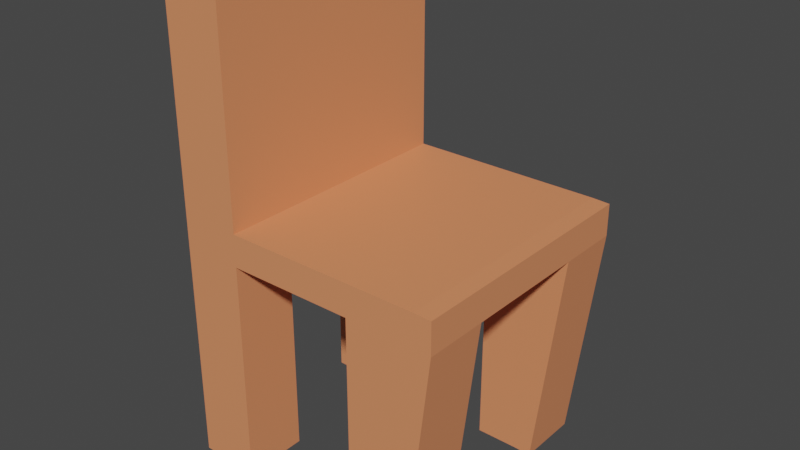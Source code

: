 # Source: Chair.blend  (saved by Blender 2.81.16; exported with 4.5.12 LTS)
import bpy
from mathutils import Matrix  # noqa: F401  (used for matrix-valued properties, if any)

bpy.ops.wm.read_factory_settings(use_empty=True)
scene = bpy.context.scene
scene.name = 'Scene'

# ---- collections
col_collection = bpy.data.collections.new('Collection'); scene.collection.children.link(col_collection)

# ---- materials (node trees are filled in below, after node groups)
mat_material_001 = bpy.data.materials.new('Material.001')
mat_material_001.use_transparent_shadow = False

# ---- material node trees
mat_material_001.use_nodes = True; mat_material_001.node_tree.nodes.clear()
_N = mat_material_001.node_tree.nodes; _L = mat_material_001.node_tree.links
n0 = _N.new('ShaderNodeOutputMaterial'); n0.name = 'Material Output'; n0.location = (300, 300)
n1 = _N.new('ShaderNodeBsdfPrincipled'); n1.name = 'Principled BSDF'; n1.location = (10, 300)
n1.distribution = 'GGX'
n1.subsurface_method = 'BURLEY'
n1.inputs[0].default_value = (0.8, 0.2736, 0.1226, 1.0)
n1.inputs[3].default_value = 1.45
n1.inputs[27].default_value = (0.0, 0.0, 0.0, 1.0)
n1.inputs[28].default_value = 1.0
_L.new(n1.outputs[0], n0.inputs[0])
n0.is_active_output = True

# ---- world
world_world = bpy.data.worlds.new('World'); scene.world = world_world
world_world.use_nodes = True; world_world.node_tree.nodes.clear()
_N = world_world.node_tree.nodes; _L = world_world.node_tree.links
n0 = _N.new('ShaderNodeOutputWorld'); n0.name = 'World Output'; n0.location = (300, 300)
n1 = _N.new('ShaderNodeBackground'); n1.name = 'Background'; n1.location = (10, 300)
n1.inputs[0].default_value = (0.05088, 0.05088, 0.05088, 1.0)
_L.new(n1.outputs[0], n0.inputs[0])
n0.is_active_output = True
world_world.color = (0.05088, 0.05088, 0.05088)
world_world.use_sun_shadow = False
world_world.sun_shadow_jitter_overblur = 0.0

# ---- meshes
me_cube_001 = bpy.data.meshes.new('Cube.001')
me_cube_001.from_pydata([(-1.0, -1.0, -1.0), (-1.0, -1.0, 1.0), (-1.0, 1.0, -1.0), (-1.0, 1.0, 1.0), (-0.5265, -1.0, -1.0), (-0.5265, -1.0, 1.0), (-0.5265, 1.0, -1.0), (-0.5265, 1.0, 1.0), (-1.0, -1.0, 0.0), (-1.0, 1.0, 0.0), (-0.5265, 1.0, 0.0), (-0.5265, -1.0, 0.0), (-1.0, 1.0, -0.5), (-0.5265, 1.0, -0.5), (-0.5265, -1.0, -0.5), (-1.0, -1.0, -0.5), (-1.0, 1.0, -0.75), (-0.5265, 1.0, -0.75), (-0.5265, -1.0, -0.75), (-1.0, -1.0, -0.75), (1.002, 1.0, -0.75), (1.002, 1.0, -1.0), (1.002, -1.0, -1.0), (1.002, -1.0, -0.75), (-1.0, 0.0, -1.0), (-1.0, 0.0, 1.0), (-0.5265, 0.0, -1.0), (-0.5265, 0.0, 1.0), (-0.5265, 0.0, 0.0), (-1.0, 0.0, 0.0), (-1.0, 0.0, -0.5), (-0.5265, 0.0, -0.5), (-0.5265, 0.0, -0.75), (-1.0, 0.0, -0.75), (1.002, 0.0, -1.0), (1.002, 0.0, -0.75), (-1.0, 0.5, 1.0), (-0.5265, 0.5, -1.0), (-1.0, 0.5, 0.0), (-1.0, 0.5, -0.5), (-1.0, 0.5, -0.75), (1.002, 0.5, -1.0), (-1.0, 0.5, -1.0), (-0.5265, 0.5, 1.0), (-0.5265, 0.5, 0.0), (-0.5265, 0.5, -0.5), (-0.5265, 0.5, -0.75), (1.002, 0.5, -0.75), (-1.0, -0.5, -1.0), (-0.5265, -0.5, 1.0), (-0.5265, -0.5, 0.0), (-0.5265, -0.5, -0.5), (-0.5265, -0.5, -0.75), (1.002, -0.5, -0.75), (-1.0, -0.5, 1.0), (-0.5265, -0.5, -1.0), (-1.0, -0.5, 0.0), (-1.0, -0.5, -0.5), (-1.0, -0.5, -0.75), (1.002, -0.5, -1.0), (0.1327, 1.0, -0.75), (0.1327, 1.0, -1.0), (0.1327, -1.0, -0.75), (0.1327, -1.0, -1.0), (0.1327, 0.0, -1.0), (0.1327, 0.0, -0.75), (0.1327, 0.5, -0.75), (0.1327, 0.5, -1.0), (0.1327, -0.5, -1.0), (0.1327, -0.5, -0.75), (0.4623, 1.0, -0.75), (0.4623, -1.0, -0.75), (0.4623, -1.0, -1.0), (0.4623, 0.0, -1.0), (0.4623, 0.0, -0.75), (0.4623, 0.5, -0.75), (0.4623, 0.5, -1.0), (0.4623, -0.5, -1.0), (0.4623, -0.5, -0.75), (0.4623, 1.0, -1.0), (-1.0, -0.5, -2.748), (-1.0, -1.0, -2.748), (-0.5265, 1.0, -2.748), (-1.0, 1.0, -2.748), (-0.5265, 0.5, -2.748), (-0.5265, -1.0, -2.748), (0.7918, 0.5, -2.748), (0.7918, 1.0, -2.748), (0.4623, -1.0, -2.748), (0.7918, -1.0, -2.748), (-1.0, 0.5, -2.748), (0.4623, 0.5, -2.748), (-0.5265, -0.5, -2.748), (0.7918, -0.5, -2.748), (0.4623, -0.5, -2.748), (0.4623, 1.0, -2.748), (1.137, 1.0, -0.7554), (1.137, 1.0, -1.005), (1.137, 0.5, -1.005), (1.137, -1.0, -0.7554), (1.137, -1.0, -1.005), (1.137, -0.5, -0.7554), (1.137, -0.5, -1.005), (1.137, 0.0, -1.005), (1.137, 0.5, -0.7554), (1.137, 0.0, -0.7554), (0.9269, 0.5, -2.754), (0.9269, 1.0, -2.754), (0.9269, -1.0, -2.754), (0.9269, -0.5, -2.754)], [], [(38, 36, 3, 9), (9, 3, 7, 10), (50, 49, 5, 11), (11, 5, 1, 8), (37, 42, 90, 84), (49, 54, 1, 5), (14, 11, 8, 15), (51, 50, 11, 14), (12, 9, 10, 13), (39, 38, 9, 12), (40, 39, 12, 16), (16, 12, 13, 17), (52, 51, 14, 18), (18, 14, 15, 19), (4, 18, 19, 0), (79, 70, 20, 21), (2, 16, 17, 6), (42, 40, 16, 2), (53, 23, 99, 101), (78, 71, 23, 53), (71, 72, 22, 23), (41, 86, 106, 98), (77, 73, 34, 59), (75, 74, 35, 47), (23, 22, 100, 99), (48, 58, 33, 24), (46, 45, 31, 32), (58, 57, 30, 33), (57, 56, 29, 30), (45, 44, 28, 31), (43, 36, 25, 27), (42, 37, 26, 24), (44, 43, 27, 28), (56, 54, 25, 29), (10, 7, 43, 44), (72, 77, 94, 88), (7, 3, 36, 43), (13, 10, 44, 45), (17, 13, 45, 46), (35, 53, 101, 105), (70, 75, 47, 20), (73, 76, 41, 34), (24, 33, 40, 42), (33, 30, 39, 40), (30, 29, 38, 39), (29, 25, 36, 38), (8, 1, 54, 56), (15, 8, 56, 57), (19, 15, 57, 58), (0, 19, 58, 48), (22, 72, 88, 89), (74, 78, 53, 35), (34, 41, 98, 103), (32, 31, 51, 52), (31, 28, 50, 51), (27, 25, 54, 49), (24, 26, 55, 48), (28, 27, 49, 50), (32, 52, 69, 65), (4, 55, 68, 63), (26, 37, 67, 64), (17, 46, 66, 60), (46, 32, 65, 66), (55, 26, 64, 68), (37, 6, 61, 67), (18, 4, 63, 62), (52, 18, 62, 69), (6, 17, 60, 61), (65, 69, 78, 74), (63, 68, 77, 72), (64, 67, 76, 73), (60, 66, 75, 70), (66, 65, 74, 75), (68, 64, 73, 77), (67, 61, 79, 76), (62, 63, 72, 71), (69, 62, 71, 78), (61, 60, 70, 79), (80, 92, 85, 81), (91, 95, 87, 86), (83, 82, 84, 90), (88, 94, 93, 89), (6, 37, 84, 82), (21, 20, 96, 97), (42, 2, 83, 90), (0, 48, 80, 81), (4, 0, 81, 85), (55, 4, 85, 92), (48, 55, 92, 80), (76, 79, 95, 91), (2, 6, 82, 83), (79, 21, 87, 95), (77, 59, 93, 94), (41, 76, 91, 86), (102, 101, 99, 100), (102, 100, 108, 109), (98, 104, 105, 103), (97, 96, 104, 98), (103, 105, 101, 102), (97, 98, 106, 107), (59, 34, 103, 102), (87, 21, 97, 107), (22, 89, 108, 100), (89, 93, 109, 108), (47, 35, 105, 104), (86, 87, 107, 106), (93, 59, 102, 109), (20, 47, 104, 96)])
_uv = me_cube_001.uv_layers.new(name='UVMap')
_uv.uv.foreach_set('vector', [0.5, 0.1875, 0.625, 0.1875, 0.625, 0.25, 0.5, 0.25, 0.5, 0.25, 0.625, 0.25, 0.625, 0.5, 0.5, 0.5, 0.5, 0.6875, 0.625, 0.6875, 0.625, 0.75, 0.5, 0.75, 0.5, 0.75, 0.625, 0.75, 0.625, 1.0, 0.5, 1.0, 0.375, 0.5625, 0.125, 0.5625, 0.125, 0.5625, 0.375, 0.5625, 0.625, 0.6875, 0.875, 0.6875, 0.875, 0.75, 0.625, 0.75, 0.4375, 0.75, 0.5, 0.75, 0.5, 1.0, 0.4375, 1.0, 0.4375, 0.6875, 0.5, 0.6875, 0.5, 0.75, 0.4375, 0.75, 0.4375, 0.25, 0.5, 0.25, 0.5, 0.5, 0.4375, 0.5, 0.4375, 0.1875, 0.5, 0.1875, 0.5, 0.25, 0.4375, 0.25, 0.4062, 0.1875, 0.4375, 0.1875, 0.4375, 0.25, 0.4062, 0.25, 0.4062, 0.25, 0.4375, 0.25, 0.4375, 0.5, 0.4062, 0.5, 0.4062, 0.6875, 0.4375, 0.6875, 0.4375, 0.75, 0.4062, 0.75, 0.4062, 0.75, 0.4375, 0.75, 0.4375, 1.0, 0.4062, 1.0, 0.375, 0.75, 0.4062, 0.75, 0.4062, 1.0, 0.375, 1.0, 0.375, 0.5, 0.4062, 0.5, 0.4062, 0.5, 0.375, 0.5, 0.375, 0.25, 0.4062, 0.25, 0.4062, 0.5, 0.375, 0.5, 0.375, 0.1875, 0.4062, 0.1875, 0.4062, 0.25, 0.375, 0.25, 0.4062, 0.6875, 0.4062, 0.75, 0.4062, 0.75, 0.4062, 0.6875, 0.4062, 0.6875, 0.4062, 0.75, 0.4062, 0.75, 0.4062, 0.6875, 0.4062, 0.75, 0.375, 0.75, 0.375, 0.75, 0.4062, 0.75, 0.375, 0.5625, 0.375, 0.5625, 0.375, 0.5625, 0.375, 0.5625, 0.375, 0.6875, 0.375, 0.625, 0.375, 0.625, 0.375, 0.6875, 0.4062, 0.5625, 0.4062, 0.625, 0.4062, 0.625, 0.4062, 0.5625, 0.4062, 0.75, 0.375, 0.75, 0.375, 0.75, 0.4062, 0.75, 0.375, 0.0625, 0.4062, 0.0625, 0.4062, 0.125, 0.375, 0.125, 0.4062, 0.5625, 0.4375, 0.5625, 0.4375, 0.625, 0.4062, 0.625, 0.4062, 0.0625, 0.4375, 0.0625, 0.4375, 0.125, 0.4062, 0.125, 0.4375, 0.0625, 0.5, 0.0625, 0.5, 0.125, 0.4375, 0.125, 0.4375, 0.5625, 0.5, 0.5625, 0.5, 0.625, 0.4375, 0.625, 0.625, 0.5625, 0.875, 0.5625, 0.875, 0.625, 0.625, 0.625, 0.125, 0.5625, 0.375, 0.5625, 0.375, 0.625, 0.125, 0.625, 0.5, 0.5625, 0.625, 0.5625, 0.625, 0.625, 0.5, 0.625, 0.5, 0.0625, 0.625, 0.0625, 0.625, 0.125, 0.5, 0.125, 0.5, 0.5, 0.625, 0.5, 0.625, 0.5625, 0.5, 0.5625, 0.375, 0.75, 0.375, 0.6875, 0.375, 0.6875, 0.375, 0.75, 0.625, 0.5, 0.875, 0.5, 0.875, 0.5625, 0.625, 0.5625, 0.4375, 0.5, 0.5, 0.5, 0.5, 0.5625, 0.4375, 0.5625, 0.4062, 0.5, 0.4375, 0.5, 0.4375, 0.5625, 0.4062, 0.5625, 0.4062, 0.625, 0.4062, 0.6875, 0.4062, 0.6875, 0.4062, 0.625, 0.4062, 0.5, 0.4062, 0.5625, 0.4062, 0.5625, 0.4062, 0.5, 0.375, 0.625, 0.375, 0.5625, 0.375, 0.5625, 0.375, 0.625, 0.375, 0.125, 0.4062, 0.125, 0.4062, 0.1875, 0.375, 0.1875, 0.4062, 0.125, 0.4375, 0.125, 0.4375, 0.1875, 0.4062, 0.1875, 0.4375, 0.125, 0.5, 0.125, 0.5, 0.1875, 0.4375, 0.1875, 0.5, 0.125, 0.625, 0.125, 0.625, 0.1875, 0.5, 0.1875, 0.5, 0.0, 0.625, 0.0, 0.625, 0.0625, 0.5, 0.0625, 0.4375, 0.0, 0.5, 0.0, 0.5, 0.0625, 0.4375, 0.0625, 0.4062, 0.0, 0.4375, 0.0, 0.4375, 0.0625, 0.4062, 0.0625, 0.375, 0.0, 0.4062, 0.0, 0.4062, 0.0625, 0.375, 0.0625, 0.375, 0.75, 0.375, 0.75, 0.375, 0.75, 0.375, 0.75, 0.4062, 0.625, 0.4062, 0.6875, 0.4062, 0.6875, 0.4062, 0.625, 0.375, 0.625, 0.375, 0.5625, 0.375, 0.5625, 0.375, 0.625, 0.4062, 0.625, 0.4375, 0.625, 0.4375, 0.6875, 0.4062, 0.6875, 0.4375, 0.625, 0.5, 0.625, 0.5, 0.6875, 0.4375, 0.6875, 0.625, 0.625, 0.875, 0.625, 0.875, 0.6875, 0.625, 0.6875, 0.125, 0.625, 0.375, 0.625, 0.375, 0.6875, 0.125, 0.6875, 0.5, 0.625, 0.625, 0.625, 0.625, 0.6875, 0.5, 0.6875, 0.4062, 0.625, 0.4062, 0.6875, 0.4062, 0.6875, 0.4062, 0.625, 0.375, 0.75, 0.375, 0.6875, 0.375, 0.6875, 0.375, 0.75, 0.375, 0.625, 0.375, 0.5625, 0.375, 0.5625, 0.375, 0.625, 0.4062, 0.5, 0.4062, 0.5625, 0.4062, 0.5625, 0.4062, 0.5, 0.4062, 0.5625, 0.4062, 0.625, 0.4062, 0.625, 0.4062, 0.5625, 0.375, 0.6875, 0.375, 0.625, 0.375, 0.625, 0.375, 0.6875, 0.375, 0.5625, 0.375, 0.5, 0.375, 0.5, 0.375, 0.5625, 0.4062, 0.75, 0.375, 0.75, 0.375, 0.75, 0.4062, 0.75, 0.4062, 0.6875, 0.4062, 0.75, 0.4062, 0.75, 0.4062, 0.6875, 0.375, 0.5, 0.4062, 0.5, 0.4062, 0.5, 0.375, 0.5, 0.4062, 0.625, 0.4062, 0.6875, 0.4062, 0.6875, 0.4062, 0.625, 0.375, 0.75, 0.375, 0.6875, 0.375, 0.6875, 0.375, 0.75, 0.375, 0.625, 0.375, 0.5625, 0.375, 0.5625, 0.375, 0.625, 0.4062, 0.5, 0.4062, 0.5625, 0.4062, 0.5625, 0.4062, 0.5, 0.4062, 0.5625, 0.4062, 0.625, 0.4062, 0.625, 0.4062, 0.5625, 0.375, 0.6875, 0.375, 0.625, 0.375, 0.625, 0.375, 0.6875, 0.375, 0.5625, 0.375, 0.5, 0.375, 0.5, 0.375, 0.5625, 0.4062, 0.75, 0.375, 0.75, 0.375, 0.75, 0.4062, 0.75, 0.4062, 0.6875, 0.4062, 0.75, 0.4062, 0.75, 0.4062, 0.6875, 0.375, 0.5, 0.4062, 0.5, 0.4062, 0.5, 0.375, 0.5, 0.125, 0.6875, 0.375, 0.6875, 0.375, 0.75, 0.125, 0.75, 0.375, 0.5625, 0.375, 0.5, 0.375, 0.5, 0.375, 0.5625, 0.125, 0.5, 0.375, 0.5, 0.375, 0.5625, 0.125, 0.5625, 0.375, 0.75, 0.375, 0.6875, 0.375, 0.6875, 0.375, 0.75, 0.375, 0.5, 0.375, 0.5625, 0.375, 0.5625, 0.375, 0.5, 0.375, 0.5, 0.4062, 0.5, 0.4062, 0.5, 0.375, 0.5, 0.375, 0.1875, 0.375, 0.25, 0.375, 0.25, 0.375, 0.1875, 0.375, 0.0, 0.375, 0.0625, 0.375, 0.0625, 0.375, 0.0, 0.375, 0.75, 0.375, 1.0, 0.375, 1.0, 0.375, 0.75, 0.375, 0.6875, 0.375, 0.75, 0.375, 0.75, 0.375, 0.6875, 0.125, 0.6875, 0.375, 0.6875, 0.375, 0.6875, 0.125, 0.6875, 0.375, 0.5625, 0.375, 0.5, 0.375, 0.5, 0.375, 0.5625, 0.375, 0.25, 0.375, 0.5, 0.375, 0.5, 0.375, 0.25, 0.375, 0.5, 0.375, 0.5, 0.375, 0.5, 0.375, 0.5, 0.375, 0.6875, 0.375, 0.6875, 0.375, 0.6875, 0.375, 0.6875, 0.375, 0.5625, 0.375, 0.5625, 0.375, 0.5625, 0.375, 0.5625, 0.375, 0.6875, 0.4062, 0.6875, 0.4062, 0.75, 0.375, 0.75, 0.375, 0.6875, 0.375, 0.75, 0.375, 0.75, 0.375, 0.6875, 0.375, 0.5625, 0.4062, 0.5625, 0.4062, 0.625, 0.375, 0.625, 0.375, 0.5, 0.4062, 0.5, 0.4062, 0.5625, 0.375, 0.5625, 0.375, 0.625, 0.4062, 0.625, 0.4062, 0.6875, 0.375, 0.6875, 0.375, 0.5, 0.375, 0.5625, 0.375, 0.5625, 0.375, 0.5, 0.375, 0.6875, 0.375, 0.625, 0.375, 0.625, 0.375, 0.6875, 0.375, 0.5, 0.375, 0.5, 0.375, 0.5, 0.375, 0.5, 0.375, 0.75, 0.375, 0.75, 0.375, 0.75, 0.375, 0.75, 0.375, 0.75, 0.375, 0.6875, 0.375, 0.6875, 0.375, 0.75, 0.4062, 0.5625, 0.4062, 0.625, 0.4062, 0.625, 0.4062, 0.5625, 0.375, 0.5625, 0.375, 0.5, 0.375, 0.5, 0.375, 0.5625, 0.375, 0.6875, 0.375, 0.6875, 0.375, 0.6875, 0.375, 0.6875, 0.4062, 0.5, 0.4062, 0.5625, 0.4062, 0.5625, 0.4062, 0.5])
me_cube_001.materials.append(mat_material_001)
me_cube_001.use_remesh_fix_poles = True
me_cube_001.use_remesh_preserve_attributes = False
me_cube_001.use_mirror_vertex_groups = False
me_cube_001.update()

# ---- objects
ob_cube = bpy.data.objects.new('Cube', me_cube_001)

# ---- transforms, parenting, visibility, modifiers, constraints
ob_cube.location = (0.0, 0.0, 0.0)
ob_cube.lineart.crease_threshold = 0.0

# ---- collection membership
col_collection.objects.link(ob_cube)

# ---- scene / render settings (as saved in the file)
scene.frame_start = 1; scene.frame_end = 250; scene.frame_set(17)
scene.render.engine = 'BLENDER_EEVEE_NEXT'
scene.cycles.use_denoising = False
scene.cycles.samples = 128
scene.cycles.sampling_pattern = 'TABULATED_SOBOL'
scene.cycles.use_adaptive_sampling = False
scene.cycles.use_light_tree = False
scene.view_settings.view_transform = 'Filmic'
bpy.context.view_layer.update()

# ---- added for rendering (the .blend has no active camera and no usable light): camera, sun
cam_auto = bpy.data.cameras.new('AutoCamera')
cam_auto.lens = 50.0
cam_auto.sensor_width = 36.0
cam_auto.clip_end = 1000.0
ob_auto_camera = bpy.data.objects.new('AutoCamera', cam_auto)
scene.collection.objects.link(ob_auto_camera)
ob_auto_camera.location = (4.47263, -5.28492, 2.64639)
ob_auto_camera.rotation_euler = (1.09748, -7.21219e-08, 0.694738)
scene.camera = ob_auto_camera
light_auto_sun = bpy.data.lights.new('AutoSun', 'SUN')
light_auto_sun.energy = 3.0
light_auto_sun.angle = 0.0523599
ob_auto_sun = bpy.data.objects.new('AutoSun', light_auto_sun)
scene.collection.objects.link(ob_auto_sun)
ob_auto_sun.rotation_euler = (0.872665, 0.174533, 0.523599)
bpy.context.view_layer.update()
